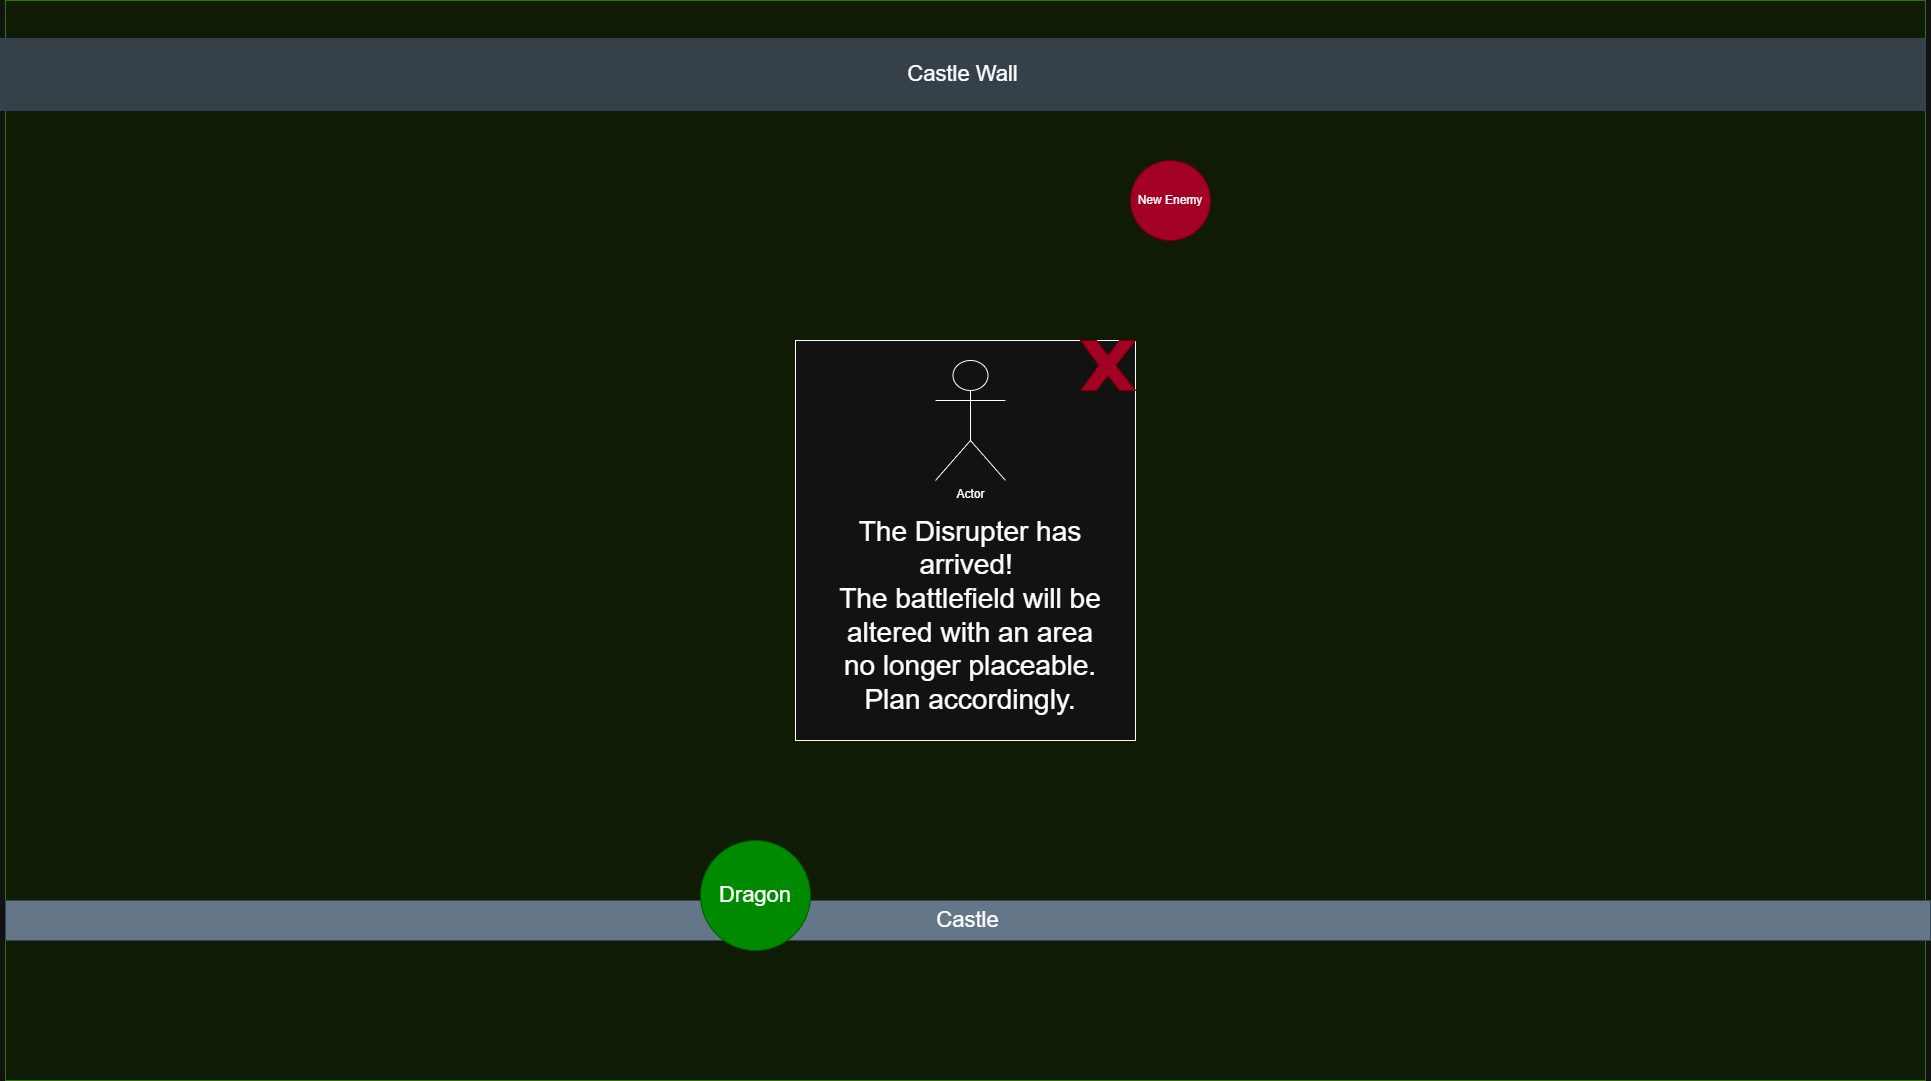

The diagram above was exported from draw.io. Its source (the exported page's mxGraphModel, read from the mxfile embedded in the PNG):
<mxGraphModel dx="2066" dy="1201" grid="1" gridSize="10" guides="1" tooltips="1" connect="1" arrows="1" fold="1" page="1" pageScale="1" pageWidth="850" pageHeight="1100" math="0" shadow="0">
  <root>
    <mxCell id="0" />
    <mxCell id="1" parent="0" />
    <mxCell id="m_pSiNc3G39Dlg0zsHQQ-1" parent="1" style="rounded=0;whiteSpace=wrap;html=1;fillColor=#0F1B05;fontColor=#ffffff;strokeColor=#2D7600;" value="" vertex="1">
      <mxGeometry height="1080" width="1920" x="545" y="620" as="geometry" />
    </mxCell>
    <mxCell id="m_pSiNc3G39Dlg0zsHQQ-2" parent="1" style="rounded=0;whiteSpace=wrap;html=1;fillColor=#354049;fontColor=#ffffff;strokeColor=#314354;" value="&lt;font style=&quot;font-size: 22px;&quot;&gt;Castle Wall&lt;/font&gt;" vertex="1">
      <mxGeometry height="72" width="1925" x="540" y="658" as="geometry" />
    </mxCell>
    <mxCell id="m_pSiNc3G39Dlg0zsHQQ-3" parent="1" style="rounded=0;whiteSpace=wrap;html=1;fillColor=#647687;fontColor=#ffffff;strokeColor=#314354;" value="&lt;font style=&quot;font-size: 22px;&quot;&gt;Castle&lt;/font&gt;" vertex="1">
      <mxGeometry height="40" width="1925" x="545" y="1520" as="geometry" />
    </mxCell>
    <mxCell id="m_pSiNc3G39Dlg0zsHQQ-4" parent="1" style="ellipse;whiteSpace=wrap;html=1;aspect=fixed;fillColor=#008a00;fontColor=#ffffff;strokeColor=#005700;" value="&lt;span style=&quot;font-size: 22px;&quot;&gt;Dragon&lt;/span&gt;" vertex="1">
      <mxGeometry height="110" width="110" x="1240" y="1460" as="geometry" />
    </mxCell>
    <mxCell id="m_pSiNc3G39Dlg0zsHQQ-5" parent="1" style="ellipse;whiteSpace=wrap;html=1;aspect=fixed;fillColor=#a20025;fontColor=#ffffff;strokeColor=#6F0000;" value="New Enemy" vertex="1">
      <mxGeometry height="80" width="80" x="1670" y="780" as="geometry" />
    </mxCell>
    <mxCell id="m_pSiNc3G39Dlg0zsHQQ-12" parent="1" style="rounded=1;whiteSpace=wrap;html=1;arcSize=0;" value="" vertex="1">
      <mxGeometry height="400" width="340" x="1335" y="960" as="geometry" />
    </mxCell>
    <mxCell id="SfSvLEQkYPwYbXdVcIvt-1" parent="1" style="verticalLabelPosition=bottom;verticalAlign=top;html=1;shape=mxgraph.basic.x;fillColor=#a20025;fontColor=#ffffff;strokeColor=#6F0000;" value="" vertex="1">
      <mxGeometry height="50" width="55" x="1620" y="960" as="geometry" />
    </mxCell>
    <mxCell id="SfSvLEQkYPwYbXdVcIvt-2" parent="1" style="text;html=1;whiteSpace=wrap;strokeColor=none;fillColor=none;align=center;verticalAlign=middle;rounded=0;" value="&lt;div&gt;&lt;font style=&quot;font-size: 28px;&quot;&gt;The Disrupter has arrived!&amp;nbsp;&lt;/font&gt;&lt;/div&gt;&lt;div&gt;&lt;font style=&quot;font-size: 28px;&quot;&gt;The battlefield will be altered with an area no longer placeable.&lt;/font&gt;&lt;/div&gt;&lt;div&gt;&lt;font style=&quot;font-size: 28px;&quot;&gt;Plan accordingly.&lt;/font&gt;&lt;/div&gt;" vertex="1">
      <mxGeometry height="230" width="284.25" x="1367.8700000000001" y="1120" as="geometry" />
    </mxCell>
    <mxCell id="SfSvLEQkYPwYbXdVcIvt-3" parent="1" style="shape=umlActor;verticalLabelPosition=bottom;verticalAlign=top;html=1;outlineConnect=0;" value="Actor" vertex="1">
      <mxGeometry height="120" width="70.01" x="1474.99" y="980" as="geometry" />
    </mxCell>
  </root>
</mxGraphModel>